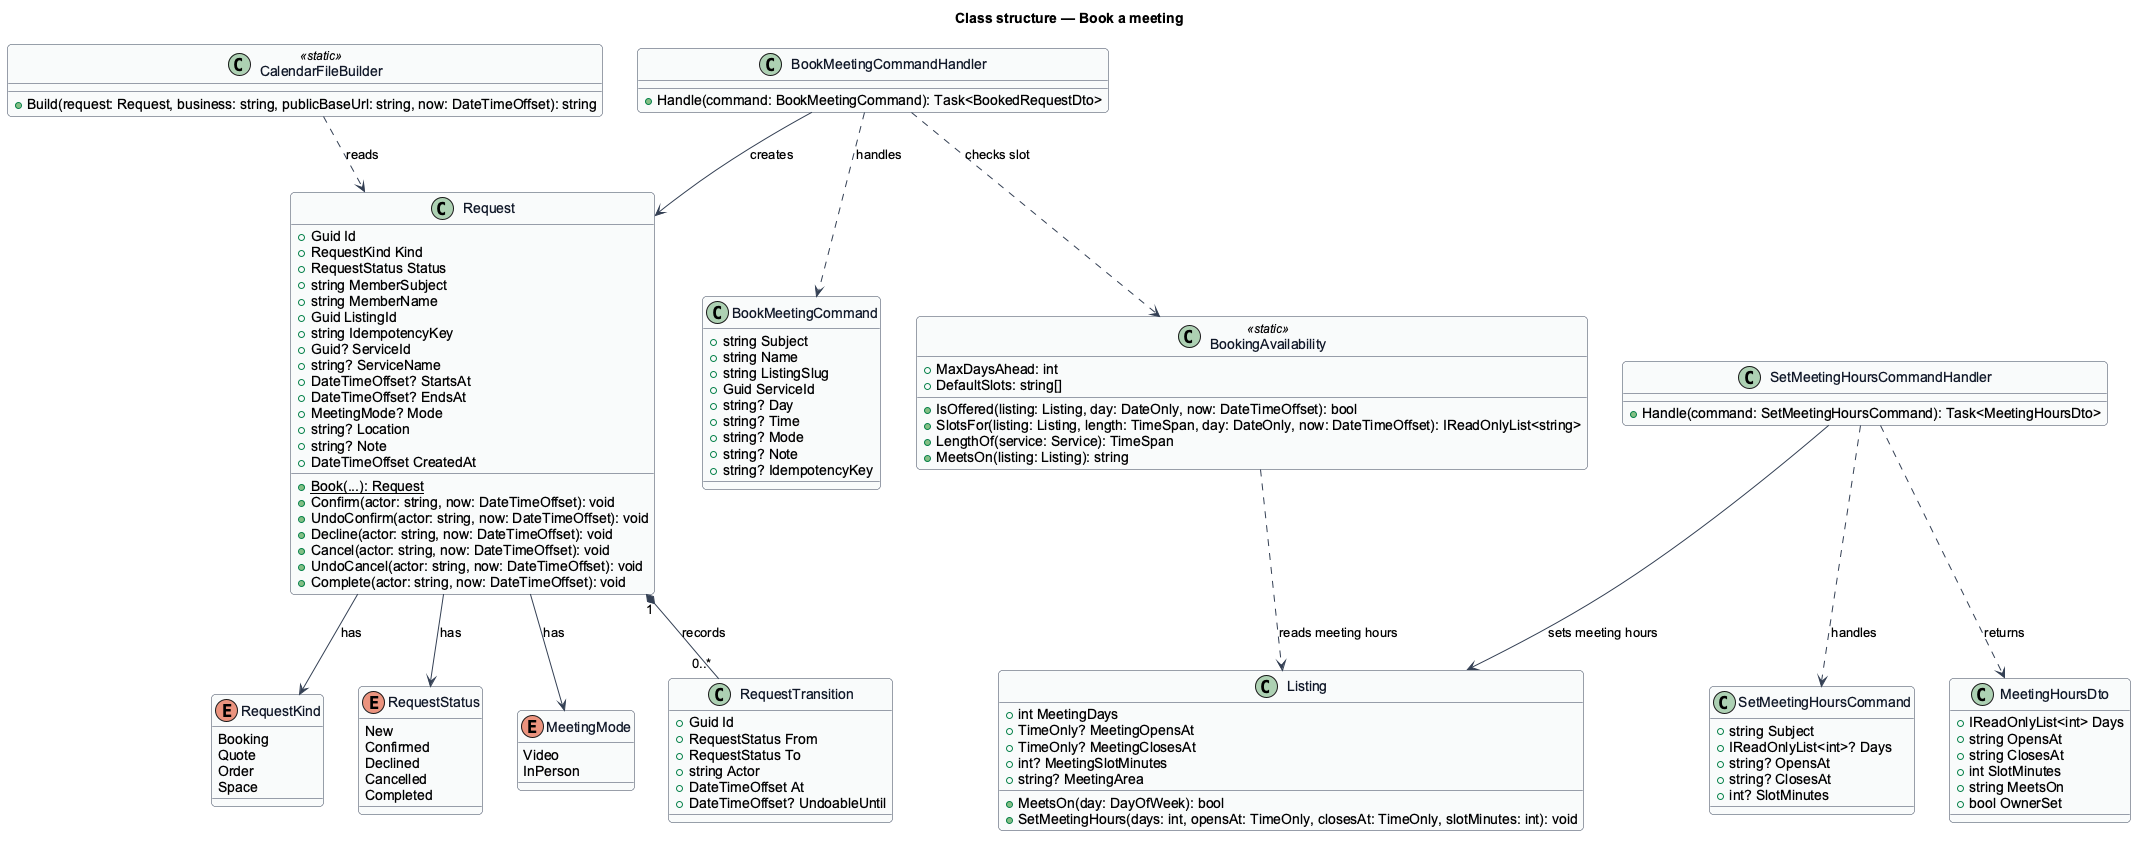

The diagram above was rendered by PlantUML. Its source (embedded in the PNG):
@startuml
' --- shared skin header ---
skinparam backgroundColor #FFFFFF
skinparam shadowing false
skinparam roundcorner 8
skinparam defaultFontName Arial
skinparam ArrowColor #344054
skinparam class {
  BorderColor #344054
  FontColor #101828
  BackgroundColor #F9FAFB
}
' --------------------------
title Class structure — Book a meeting

enum RequestKind {
  Booking
  Quote
  Order
  Space
}

enum RequestStatus {
  New
  Confirmed
  Declined
  Cancelled
  Completed
}

enum MeetingMode {
  Video
  InPerson
}

class Request {
  +Guid Id
  +RequestKind Kind
  +RequestStatus Status
  +string MemberSubject
  +string MemberName
  +Guid ListingId
  +string IdempotencyKey
  +Guid? ServiceId
  +string? ServiceName
  +DateTimeOffset? StartsAt
  +DateTimeOffset? EndsAt
  +MeetingMode? Mode
  +string? Location
  +string? Note
  +DateTimeOffset CreatedAt
  +{static} Book(...): Request
  +Confirm(actor: string, now: DateTimeOffset): void
  +UndoConfirm(actor: string, now: DateTimeOffset): void
  +Decline(actor: string, now: DateTimeOffset): void
  +Cancel(actor: string, now: DateTimeOffset): void
  +UndoCancel(actor: string, now: DateTimeOffset): void
  +Complete(actor: string, now: DateTimeOffset): void
}

class RequestTransition {
  +Guid Id
  +RequestStatus From
  +RequestStatus To
  +string Actor
  +DateTimeOffset At
  +DateTimeOffset? UndoableUntil
}

class Listing {
  +int MeetingDays
  +TimeOnly? MeetingOpensAt
  +TimeOnly? MeetingClosesAt
  +int? MeetingSlotMinutes
  +string? MeetingArea
  +MeetsOn(day: DayOfWeek): bool
  +SetMeetingHours(days: int, opensAt: TimeOnly, closesAt: TimeOnly, slotMinutes: int): void
}

class BookMeetingCommand {
  +string Subject
  +string Name
  +string ListingSlug
  +Guid ServiceId
  +string? Day
  +string? Time
  +string? Mode
  +string? Note
  +string? IdempotencyKey
}

class BookMeetingCommandHandler {
  +Handle(command: BookMeetingCommand): Task<BookedRequestDto>
}

class BookingAvailability <<static>> {
  +MaxDaysAhead: int
  +DefaultSlots: string[]
  +IsOffered(listing: Listing, day: DateOnly, now: DateTimeOffset): bool
  +SlotsFor(listing: Listing, length: TimeSpan, day: DateOnly, now: DateTimeOffset): IReadOnlyList<string>
  +LengthOf(service: Service): TimeSpan
  +MeetsOn(listing: Listing): string
}

class SetMeetingHoursCommand {
  +string Subject
  +IReadOnlyList<int>? Days
  +string? OpensAt
  +string? ClosesAt
  +int? SlotMinutes
}

class SetMeetingHoursCommandHandler {
  +Handle(command: SetMeetingHoursCommand): Task<MeetingHoursDto>
}

class MeetingHoursDto {
  +IReadOnlyList<int> Days
  +string OpensAt
  +string ClosesAt
  +int SlotMinutes
  +string MeetsOn
  +bool OwnerSet
}

class CalendarFileBuilder <<static>> {
  +Build(request: Request, business: string, publicBaseUrl: string, now: DateTimeOffset): string
}

Request "1" *-- "0..*" RequestTransition : records
Request --> RequestKind : has
Request --> RequestStatus : has
Request --> MeetingMode : has
BookMeetingCommandHandler ..> BookMeetingCommand : handles
BookMeetingCommandHandler ..> BookingAvailability : checks slot
BookMeetingCommandHandler --> Request : creates
BookingAvailability ..> Listing : reads meeting hours
SetMeetingHoursCommandHandler ..> SetMeetingHoursCommand : handles
SetMeetingHoursCommandHandler --> Listing : sets meeting hours
SetMeetingHoursCommandHandler ..> MeetingHoursDto : returns
CalendarFileBuilder ..> Request : reads
@enduml